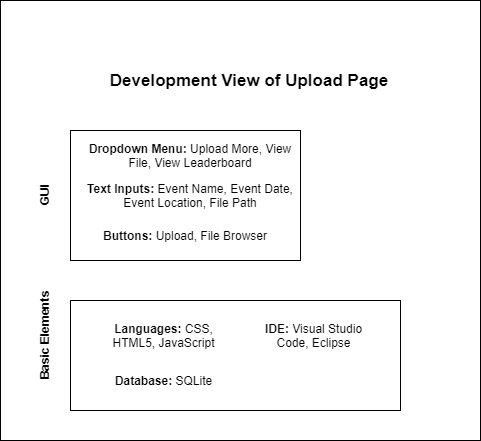

The diagram above was exported from draw.io. Its source (the exported page's mxGraphModel, read from the mxfile embedded in the PNG):
<mxGraphModel dx="2062" dy="1065" grid="1" gridSize="10" guides="1" tooltips="1" connect="1" arrows="1" fold="1" page="1" pageScale="1" pageWidth="850" pageHeight="1100" math="0" shadow="0">
  <root>
    <mxCell id="0" />
    <mxCell id="1" parent="0" />
    <mxCell id="MWUsF3t9ejZibmeh8mZ3-11" value="" style="rounded=0;whiteSpace=wrap;html=1;align=center;" parent="1" vertex="1">
      <mxGeometry x="180" y="170" width="480" height="440" as="geometry" />
    </mxCell>
    <mxCell id="MWUsF3t9ejZibmeh8mZ3-12" value="" style="rounded=0;whiteSpace=wrap;html=1;" parent="1" vertex="1">
      <mxGeometry x="250" y="470" width="330" height="110" as="geometry" />
    </mxCell>
    <mxCell id="MWUsF3t9ejZibmeh8mZ3-13" value="" style="rounded=0;whiteSpace=wrap;html=1;" parent="1" vertex="1">
      <mxGeometry x="250" y="300" width="230" height="130" as="geometry" />
    </mxCell>
    <mxCell id="MWUsF3t9ejZibmeh8mZ3-14" value="&lt;b&gt;Basic Elements&lt;/b&gt;" style="text;html=1;strokeColor=none;fillColor=none;align=center;verticalAlign=middle;whiteSpace=wrap;rounded=0;rotation=-90;" parent="1" vertex="1">
      <mxGeometry x="160" y="495" width="127" height="20" as="geometry" />
    </mxCell>
    <mxCell id="MWUsF3t9ejZibmeh8mZ3-15" value="&lt;b&gt;Languages: &lt;/b&gt;CSS, HTML5, JavaScript" style="text;html=1;strokeColor=none;fillColor=none;align=center;verticalAlign=middle;whiteSpace=wrap;rounded=0;" parent="1" vertex="1">
      <mxGeometry x="280" y="490" width="127" height="30" as="geometry" />
    </mxCell>
    <mxCell id="MWUsF3t9ejZibmeh8mZ3-16" value="&lt;b&gt;IDE: &lt;/b&gt;Visual Studio Code, Eclipse" style="text;html=1;strokeColor=none;fillColor=none;align=center;verticalAlign=middle;whiteSpace=wrap;rounded=0;" parent="1" vertex="1">
      <mxGeometry x="430" y="490" width="127" height="30" as="geometry" />
    </mxCell>
    <mxCell id="MWUsF3t9ejZibmeh8mZ3-17" value="&lt;b&gt;GUI&lt;/b&gt;" style="text;html=1;strokeColor=none;fillColor=none;align=center;verticalAlign=middle;whiteSpace=wrap;rounded=0;rotation=-90;" parent="1" vertex="1">
      <mxGeometry x="173.5" y="355" width="100" height="20" as="geometry" />
    </mxCell>
    <mxCell id="MWUsF3t9ejZibmeh8mZ3-18" value="&lt;b&gt;Dropdown Menu: &lt;/b&gt;Upload More, View File, View Leaderboard" style="text;html=1;strokeColor=none;fillColor=none;align=center;verticalAlign=middle;whiteSpace=wrap;rounded=0;" parent="1" vertex="1">
      <mxGeometry x="260" y="310" width="220" height="30" as="geometry" />
    </mxCell>
    <mxCell id="MWUsF3t9ejZibmeh8mZ3-19" value="&lt;span style=&quot;font-size: 17px&quot;&gt;&lt;b&gt;Development View of Upload Page&lt;/b&gt;&lt;/span&gt;" style="text;html=1;strokeColor=none;fillColor=none;align=center;verticalAlign=middle;whiteSpace=wrap;rounded=0;" parent="1" vertex="1">
      <mxGeometry x="250" y="240" width="358" height="20" as="geometry" />
    </mxCell>
    <mxCell id="MWUsF3t9ejZibmeh8mZ3-20" value="&lt;b&gt;Text Inputs: &lt;/b&gt;Event&amp;nbsp;Name, Event Date, Event Location, File Path" style="text;html=1;strokeColor=none;fillColor=none;align=center;verticalAlign=middle;whiteSpace=wrap;rounded=0;" parent="1" vertex="1">
      <mxGeometry x="260" y="350" width="220" height="30" as="geometry" />
    </mxCell>
    <mxCell id="MWUsF3t9ejZibmeh8mZ3-21" value="&lt;b&gt;Buttons: &lt;/b&gt;Upload, File Browser" style="text;html=1;strokeColor=none;fillColor=none;align=center;verticalAlign=middle;whiteSpace=wrap;rounded=0;" parent="1" vertex="1">
      <mxGeometry x="255" y="390" width="220" height="30" as="geometry" />
    </mxCell>
    <mxCell id="MWUsF3t9ejZibmeh8mZ3-22" value="&lt;b&gt;Database: &lt;/b&gt;SQLite" style="text;html=1;strokeColor=none;fillColor=none;align=center;verticalAlign=middle;whiteSpace=wrap;rounded=0;" parent="1" vertex="1">
      <mxGeometry x="280" y="535" width="127" height="30" as="geometry" />
    </mxCell>
  </root>
</mxGraphModel>